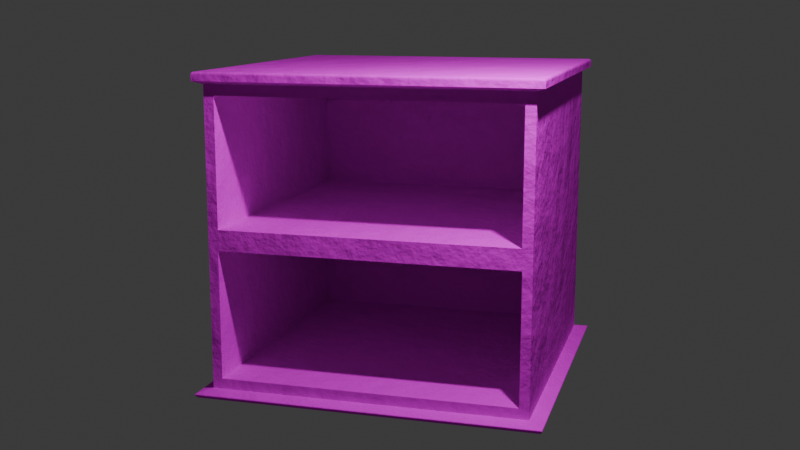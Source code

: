 # Source: furniture.blend  (saved by Blender 4.5.87; exported with 4.5.12 LTS)
import bpy
from mathutils import Matrix  # noqa: F401  (used for matrix-valued properties, if any)

bpy.ops.wm.read_factory_settings(use_empty=True)
scene = bpy.context.scene
scene.name = 'Scene'

# ---- collections
col_collection = bpy.data.collections.new('Collection'); scene.collection.children.link(col_collection)

# ---- images (referenced by path relative to the original .blend; pixels are not part of the script)
import os
ASSET_DIR = os.environ.get("B2B_ASSET_DIR", "")  # directory of the original .blend (textures are referenced by path, not embedded)
HERE = os.path.dirname(os.path.abspath(__file__))  # packed textures are extracted next to this script under _unpacked/

def load_image(name, relpath, width, height, colorspace="sRGB"):
    """Load a texture the original file referenced (path relative to the .blend, or extracted next to this script)."""
    p = next((c for c in (os.path.join(HERE, relpath), os.path.join(ASSET_DIR, relpath)) if relpath and os.path.exists(c)), "")
    if p:
        img = bpy.data.images.load(p, check_existing=True)
        img.name = name
    else:  # same state as the original file: an image datablock whose file is absent (Cycles renders it pink)
        img = bpy.data.images.new(name, width, height)
        img.source = "FILE"
        img.filepath = "//" + (relpath or name)
    img.colorspace_settings.name = colorspace
    return img
img_360_f_904748852_ariwugqkrvmzxrenugh0leub9mapu68k_jpg = load_image('360_F_904748852_arIWUgQkRvMzxRENUGH0LeUB9MaPU68K.jpg', '360_F_904748852_arIWUgQkRvMzxRENUGH0LeUB9MaPU68K.jpg', 1024, 1024, 'sRGB')

# ---- materials (node trees are filled in below, after node groups)
mat_material_001 = bpy.data.materials.new('Material.001')

# ---- material node trees
mat_material_001.use_nodes = True; mat_material_001.node_tree.nodes.clear()

# ---- world
world_world = bpy.data.worlds.new('World'); scene.world = world_world
world_world.use_nodes = True; world_world.node_tree.nodes.clear()
_N = world_world.node_tree.nodes; _L = world_world.node_tree.links
n0 = _N.new('ShaderNodeOutputWorld'); n0.name = 'World Output'; n0.location = (200, 100)
n1 = _N.new('ShaderNodeBackground'); n1.name = 'Background'; n1.location = (-200, 100)
n1.inputs[0].default_value = (0.05088, 0.05088, 0.05088, 1.0)
_L.new(n1.outputs[0], n0.inputs[0])
n0.is_active_output = True
world_world.color = (0.05088, 0.05088, 0.05088)
world_world.sun_shadow_jitter_overblur = 0.0

# ---- cameras
cam_camera = bpy.data.cameras.new('Camera')
cam_camera.clip_end = 100.0
cam_camera.ortho_scale = 7.314

# ---- lights
light_light = bpy.data.lights.new('Light', 'POINT')
light_light.energy = 1000.0
light_light.shadow_soft_size = 0.1

# ---- meshes
me_cube_001 = bpy.data.meshes.new('Cube.001')
me_cube_001.from_pydata([(-1.794, -1.794, -0.08724), (-1.794, 1.794, -0.08724), (1.794, -1.794, -0.08724), (1.794, 1.794, -0.08724), (-1.891, 1.891, -0.04942), (-1.891, -1.891, -0.04942), (1.891, 1.891, -0.04942), (1.891, -1.891, -0.04942), (-1.794, -1.794, -3.492), (-1.794, 1.794, -3.492), (1.794, -1.794, -3.492), (1.794, 1.794, -3.492), (1.794, -1.794, -1.789), (1.794, 1.794, -1.789), (-1.794, 1.794, -1.789), (-1.794, -1.794, -1.789), (-1.678, 1.794, -0.2057), (1.678, 1.794, -0.2057), (1.678, 1.794, -1.671), (-1.678, 1.794, -1.671), (1.678, -1.776, -0.2057), (-1.678, -1.776, -0.2057), (-1.678, -1.776, -1.671), (1.678, -1.776, -1.671), (-1.938, 1.933, -3.574), (-1.938, -1.933, -3.574), (1.929, 1.933, -3.574), (1.929, -1.933, -3.574), (-1.684, 1.794, -1.906), (1.684, 1.794, -1.906), (1.684, 1.794, -3.375), (-1.684, 1.794, -3.375), (1.684, -1.723, -1.906), (-1.684, -1.723, -1.906), (-1.684, -1.723, -3.375), (1.684, -1.723, -3.375), (-1.859, -1.859, 0.04942), (-1.891, -1.891, 0.01709), (-1.872, -1.872, 0.04696), (-1.882, -1.882, 0.03995), (-1.889, -1.889, 0.02946), (-1.859, 1.859, 0.04942), (-1.891, 1.891, 0.01709), (-1.872, 1.872, 0.04696), (-1.882, 1.882, 0.03995), (-1.889, 1.889, 0.02946), (1.859, -1.859, 0.04942), (1.891, -1.891, 0.01709), (1.872, -1.872, 0.04696), (1.882, -1.882, 0.03995), (1.889, -1.889, 0.02946), (1.859, 1.859, 0.04942), (1.891, 1.891, 0.01709), (1.872, 1.872, 0.04696), (1.882, 1.882, 0.03995), (1.889, 1.889, 0.02946), (-1.954, -1.951, -3.548), (-1.945, -1.943, -3.529), (-1.956, -1.953, -3.54), (-1.953, -1.951, -3.533), (1.941, -1.943, -3.528), (1.948, -1.951, -3.548), (1.948, -1.951, -3.533), (1.951, -1.953, -3.54), (1.948, 1.951, -3.548), (1.941, 1.943, -3.528), (1.951, 1.953, -3.54), (1.948, 1.951, -3.533), (-1.945, 1.943, -3.529), (-1.954, 1.951, -3.548), (-1.953, 1.951, -3.533), (-1.956, 1.953, -3.54)], [], [(13, 12, 10, 11), (1, 0, 5, 4), (3, 1, 4, 6), (2, 3, 6, 7), (0, 2, 7, 5), (15, 14, 9, 8), (12, 15, 8, 10), (29, 30, 35, 32), (17, 18, 23, 20), (2, 0, 15, 12), (0, 1, 14, 15), (3, 2, 12, 13), (1, 3, 17, 16), (3, 13, 18, 17), (13, 14, 19, 18), (14, 1, 16, 19), (21, 20, 23, 22), (16, 17, 20, 21), (18, 19, 22, 23), (19, 16, 21, 22), (24, 26, 27, 25), (14, 13, 29, 28), (13, 11, 30, 29), (11, 9, 31, 30), (9, 14, 28, 31), (33, 32, 35, 34), (28, 29, 32, 33), (30, 31, 34, 35), (31, 28, 33, 34), (36, 41, 43, 38), (38, 43, 44, 39), (39, 44, 45, 40), (40, 45, 42, 37), (41, 51, 53, 43), (43, 53, 54, 44), (44, 54, 55, 45), (45, 55, 52, 42), (51, 46, 48, 53), (53, 48, 49, 54), (54, 49, 50, 55), (55, 50, 47, 52), (46, 36, 38, 48), (48, 38, 39, 49), (49, 39, 40, 50), (50, 40, 37, 47), (7, 47, 37, 5), (5, 37, 42, 4), (51, 41, 36, 46), (4, 42, 52, 6), (6, 52, 47, 7), (69, 56, 58, 71), (71, 58, 59, 70), (70, 59, 57, 68), (61, 64, 66, 63), (63, 66, 67, 62), (62, 67, 65, 60), (64, 69, 71, 66), (66, 71, 70, 67), (67, 70, 68, 65), (56, 61, 63, 58), (58, 63, 62, 59), (59, 62, 60, 57), (56, 69, 24, 25), (10, 8, 57, 60), (61, 56, 25, 27), (8, 9, 68, 57), (64, 61, 27, 26), (11, 10, 60, 65), (9, 11, 65, 68), (69, 64, 26, 24)])
_uv = me_cube_001.uv_layers.new(name='UVMap')
_uv.uv.foreach_set('vector', [0.2764, 0.5764, 0.2764, 0.1348, 0.3812, 0.1348, 0.3812, 0.5764, 0.1315, 0.5065, 0.1315, 0.7435, 0.125, 0.75, 0.125, 0.5, 0.3685, 0.5065, 0.1315, 0.5065, 0.125, 0.5, 0.375, 0.5, 0.3685, 0.7435, 0.3685, 0.5065, 0.375, 0.5, 0.375, 0.75, 0.1315, 0.7435, 0.3685, 0.7435, 0.375, 0.75, 0.125, 0.75, 0.5646, 0.1741, 0.5646, 0.537, 0.4785, 0.537, 0.4785, 0.1741, 0.3067, 0.6792, 0.3067, 0.3263, 0.3905, 0.3263, 0.3905, 0.6792, 0.2902, 0.266, 0.3568, 0.2667, 0.3649, 0.4131, 0.2891, 0.4258, 0.2816, 0.7072, 0.1802, 0.7159, 0.2301, 0.4912, 0.2296, 0.4929, 0.223, 0.6792, 0.223, 0.3263, 0.3067, 0.3263, 0.3067, 0.6792, 0.6507, 0.1741, 0.6507, 0.537, 0.5646, 0.537, 0.5646, 0.1741, 0.1716, 0.5764, 0.1716, 0.1348, 0.2764, 0.1348, 0.2764, 0.5764, 0.1315, 0.5065, 0.3685, 0.5065, 0.336, 0.5065, 0.164, 0.5065, 0.3685, 0.5065, 0.3685, 0.5065, 0.336, 0.5065, 0.336, 0.5065, 0.3685, 0.5065, 0.1315, 0.5065, 0.164, 0.5065, 0.336, 0.5065, 0.1315, 0.5065, 0.1315, 0.5065, 0.164, 0.5065, 0.164, 0.5065, 0.3962, 0.2692, 0.3997, 0.7194, 0.3014, 0.7225, 0.2979, 0.2723, 0.2818, 0.2966, 0.2816, 0.7072, 0.2296, 0.4929, 0.2304, 0.4954, 0.1802, 0.7159, 0.1802, 0.3056, 0.2976, 0.3103, 0.3009, 0.7189, 0.1802, 0.3056, 0.2818, 0.2966, 0.2304, 0.4954, 0.2309, 0.4937, 0.1315, 0.5065, 0.3685, 0.5065, 0.3685, 0.7435, 0.1315, 0.7435, 0.1315, 0.5065, 0.3685, 0.5065, 0.3581, 0.5065, 0.1419, 0.5065, 0.3685, 0.5065, 0.3685, 0.5065, 0.3581, 0.5065, 0.3581, 0.5065, 0.3685, 0.5065, 0.1315, 0.5065, 0.1419, 0.5065, 0.3581, 0.5065, 0.1315, 0.5065, 0.1315, 0.5065, 0.1419, 0.5065, 0.1419, 0.5065, 0.2818, 0.5416, 0.2891, 0.3661, 0.3365, 0.3728, 0.3325, 0.5411, 0.1419, 0.5065, 0.3581, 0.5065, 0.3581, 0.5065, 0.1419, 0.5065, 0.3908, 0.3695, 0.3908, 0.5653, 0.3068, 0.5731, 0.3073, 0.3673, 0.3826, 0.6595, 0.2904, 0.6552, 0.29, 0.5142, 0.3777, 0.508, 0.8729, 0.7479, 0.8729, 0.5021, 0.8737, 0.5013, 0.8737, 0.7487, 0.8737, 0.7487, 0.8737, 0.5013, 0.8747, 0.5003, 0.8747, 0.7497, 0.625, 0.0006257, 0.625, 0.25, 0.5745, 0.25, 0.5745, 0.0001626, 0.5745, 0.0001626, 0.5745, 0.25, 0.5432, 0.25, 0.5432, 0.0, 0.8729, 0.5021, 0.6271, 0.5021, 0.6263, 0.5013, 0.8737, 0.5013, 0.8737, 0.5013, 0.6263, 0.5013, 0.6252, 0.5002, 0.8747, 0.5003, 0.625, 0.25, 0.6252, 0.5002, 0.5745, 0.5, 0.5745, 0.25, 0.5745, 0.25, 0.5745, 0.5, 0.5432, 0.5, 0.5432, 0.25, 0.6271, 0.5021, 0.6271, 0.7479, 0.6263, 0.7487, 0.6263, 0.5013, 0.6263, 0.5013, 0.6263, 0.7487, 0.6252, 0.7498, 0.6252, 0.5002, 0.6252, 0.5002, 0.6252, 0.7498, 0.5745, 0.75, 0.5745, 0.5, 0.5745, 0.5, 0.5745, 0.75, 0.5432, 0.75, 0.5432, 0.5, 0.6271, 0.7479, 0.8729, 0.7479, 0.8737, 0.7487, 0.6263, 0.7487, 0.6263, 0.7487, 0.8737, 0.7487, 0.8747, 0.7497, 0.6252, 0.7498, 0.6252, 0.7498, 0.625, 0.9994, 0.5745, 0.9998, 0.5745, 0.75, 0.5745, 0.75, 0.5745, 0.9998, 0.5432, 1.0, 0.5432, 0.75, 0.375, 0.75, 0.5432, 0.75, 0.5432, 1.0, 0.375, 1.0, 0.375, 0.0, 0.5432, 0.0, 0.5432, 0.25, 0.375, 0.25, 0.7133, 0.5198, 0.8683, 0.5198, 0.8683, 0.7655, 0.7133, 0.7655, 0.375, 0.25, 0.5432, 0.25, 0.5432, 0.5, 0.375, 0.5, 0.375, 0.5, 0.5432, 0.5, 0.5432, 0.75, 0.375, 0.75, 0.1315, 0.5065, 0.1315, 0.7435, 0.1315, 0.7435, 0.1315, 0.5065, 0.1315, 0.5065, 0.1315, 0.7435, 0.1315, 0.7435, 0.1315, 0.5065, 0.1315, 0.5065, 0.1315, 0.7435, 0.1315, 0.7435, 0.1315, 0.5065, 0.3685, 0.7435, 0.3685, 0.5065, 0.3685, 0.5065, 0.3685, 0.7435, 0.3685, 0.7435, 0.3685, 0.5065, 0.3685, 0.5065, 0.3685, 0.7435, 0.3685, 0.7435, 0.3685, 0.5065, 0.3685, 0.5065, 0.3685, 0.7435, 0.3685, 0.5065, 0.1315, 0.5065, 0.1315, 0.5065, 0.3685, 0.5065, 0.3685, 0.5065, 0.1315, 0.5065, 0.1315, 0.5065, 0.3685, 0.5065, 0.3685, 0.5065, 0.1315, 0.5065, 0.1315, 0.5065, 0.3685, 0.5065, 0.1315, 0.7435, 0.3685, 0.7435, 0.3685, 0.7435, 0.1315, 0.7435, 0.1315, 0.7435, 0.3685, 0.7435, 0.3685, 0.7435, 0.1315, 0.7435, 0.1315, 0.7435, 0.3685, 0.7435, 0.3685, 0.7435, 0.1315, 0.7435, 0.1315, 0.7435, 0.1315, 0.5065, 0.1315, 0.5065, 0.1315, 0.7435, 0.3685, 0.7435, 0.1315, 0.7435, 0.1315, 0.7435, 0.3685, 0.7435, 0.3685, 0.7435, 0.1315, 0.7435, 0.1315, 0.7435, 0.3685, 0.7435, 0.1315, 0.7435, 0.1315, 0.5065, 0.1315, 0.5065, 0.1315, 0.7435, 0.3685, 0.5065, 0.3685, 0.7435, 0.3685, 0.7435, 0.3685, 0.5065, 0.3685, 0.5065, 0.3685, 0.7435, 0.3685, 0.7435, 0.3685, 0.5065, 0.1315, 0.5065, 0.3685, 0.5065, 0.3685, 0.5065, 0.1315, 0.5065, 0.1315, 0.5065, 0.3685, 0.5065, 0.3685, 0.5065, 0.1315, 0.5065])
me_cube_001.materials.append(mat_material_001)
me_cube_001.update()

# ---- objects
ob_light = bpy.data.objects.new('Light', light_light)
ob_camera = bpy.data.objects.new('Camera', cam_camera)
ob_cube = bpy.data.objects.new('Cube', me_cube_001)
_N = mat_material_001.node_tree.nodes; _L = mat_material_001.node_tree.links
n0 = _N.new('ShaderNodeBsdfPrincipled'); n0.name = 'Principled BSDF'; n0.location = (-550, 207)
n0.inputs[2].default_value = 0.8826
n0.inputs[3].default_value = 1.1
n1 = _N.new('ShaderNodeOutputMaterial'); n1.name = 'Material Output'; n1.location = (-260, 195)
n2 = _N.new('ShaderNodeTexImage'); n2.name = 'Image Texture'; n2.location = (-829, 144)
n2.image = img_360_f_904748852_ariwugqkrvmzxrenugh0leub9mapu68k_jpg
n3 = _N.new('ShaderNodeTexNoise'); n3.name = 'Noise Texture'; n3.location = (-1263, 186)
n3.inputs[2].default_value = 6.5
n3.inputs[3].default_value = 6.1
n3.inputs[4].default_value = 0.5704
n4 = _N.new('ShaderNodeBump'); n4.name = 'Bump'; n4.location = (-824, 360)
n4.invert = True
n4.inputs[0].default_value = 0.5563
n4.inputs[1].default_value = 0.101
n5 = _N.new('ShaderNodeValToRGB'); n5.name = 'Color Ramp'; n5.location = (-1062, 190)
while len(n5.color_ramp.elements) > 1: n5.color_ramp.elements.remove(n5.color_ramp.elements[-1])
n5.color_ramp.elements[0].position = 0.1; n5.color_ramp.elements[0].color = (0.0, 0.0, 0.0, 1.0)
_e = n5.color_ramp.elements.new(0.9423); _e.color = (1.0, 1.0, 1.0, 1.0)
n6 = _N.new('ShaderNodeMixShader'); n6.name = 'Mix Shader'; n6.location = (-441, 437)
n7 = _N.new('ShaderNodeMix'); n7.name = 'Mix'; n7.location = (51, 473)
n7.data_type = 'RGBA'
n8 = _N.new('ShaderNodeMapping'); n8.name = 'Mapping.001'; n8.location = (-1429, 189)
n9 = _N.new('ShaderNodeTexCoord'); n9.name = 'Texture Coordinate.001'; n9.location = (-1595, 194)
n9.object = ob_cube
_L.new(n0.outputs[0], n1.inputs[0])
_L.new(n2.outputs[0], n0.inputs[0])
_L.new(n5.outputs[0], n4.inputs[3])
_L.new(n8.outputs[0], n3.inputs[0])
_L.new(n9.outputs[0], n8.inputs[0])
_L.new(n3.outputs[0], n5.inputs[0])
_L.new(n4.outputs[0], n0.inputs[5])
n1.is_active_output = True

# ---- transforms, parenting, visibility, modifiers, constraints
ob_light.location = (-2.647, 3.423, 4.854)
ob_light.rotation_euler = (0.6503, 0.05522, 1.866)
ob_light.lock_rotations_4d = False
ob_light.empty_display_type = 'ARROWS'
ob_light.color = (0.0, 0.0, 0.0, 0.0)
ob_light.lineart.crease_threshold = 0.0
ob_camera.location = (-3.535, 12.66, 2.983)
ob_camera.rotation_euler = (1.37, 1.586e-07, 3.423)
ob_camera.lock_rotations_4d = False
ob_camera.empty_display_type = 'ARROWS'
ob_camera.color = (0.0, 0.0, 0.0, 0.0)
ob_camera.display_type = 'WIRE'
ob_camera.lineart.crease_threshold = 0.0
ob_cube.location = (0.0, 0.0, 2.178)

# ---- collection membership
col_collection.objects.link(ob_light)
col_collection.objects.link(ob_camera)
col_collection.objects.link(ob_cube)

# ---- scene / render settings (as saved in the file)
scene.camera = ob_camera
scene.frame_start = 1; scene.frame_end = 250; scene.frame_set(1)
scene.render.engine = 'BLENDER_EEVEE_NEXT'
bpy.context.view_layer.update()
